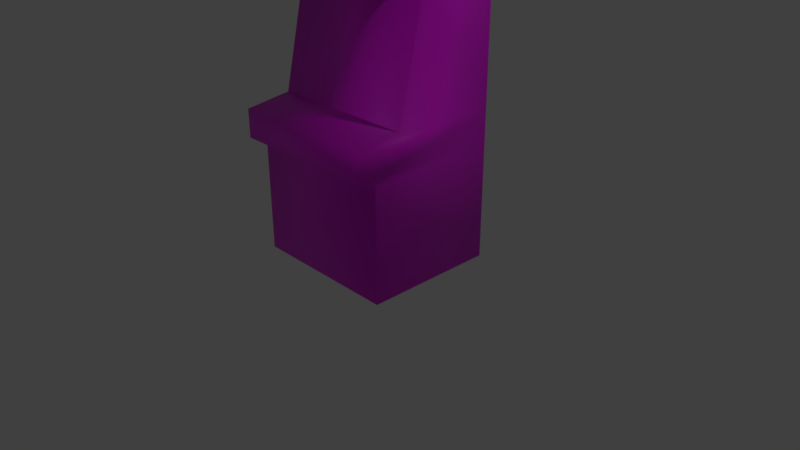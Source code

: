 # Source: arcadecab.blend  (saved by Blender 2.80.35; exported with 4.5.12 LTS)
import bpy
from mathutils import Matrix  # noqa: F401  (used for matrix-valued properties, if any)

bpy.ops.wm.read_factory_settings(use_empty=True)
scene = bpy.context.scene
scene.name = 'Scene'

# ---- collections
col_collection_1 = bpy.data.collections.new('Collection 1'); scene.collection.children.link(col_collection_1)

# ---- images (referenced by path relative to the original .blend; pixels are not part of the script)
import os
ASSET_DIR = os.environ.get("B2B_ASSET_DIR", "")  # directory of the original .blend (textures are referenced by path, not embedded)
HERE = os.path.dirname(os.path.abspath(__file__))  # packed textures are extracted next to this script under _unpacked/

def load_image(name, relpath, width, height, colorspace="sRGB"):
    """Load a texture the original file referenced (path relative to the .blend, or extracted next to this script)."""
    p = next((c for c in (os.path.join(HERE, relpath), os.path.join(ASSET_DIR, relpath)) if relpath and os.path.exists(c)), "")
    if p:
        img = bpy.data.images.load(p, check_existing=True)
        img.name = name
    else:  # same state as the original file: an image datablock whose file is absent (Cycles renders it pink)
        img = bpy.data.images.new(name, width, height)
        img.source = "FILE"
        img.filepath = "//" + (relpath or name)
    img.colorspace_settings.name = colorspace
    return img
img_arcadecab_png = load_image('arcadecab.png', 'arcadecab.png', 1024, 1024, 'sRGB')

# ---- materials (node trees are filled in below, after node groups)
mat_material = bpy.data.materials.new('Material')
mat_material.alpha_threshold = 0.0
mat_material.use_transparent_shadow = False
mat_material.roughness = 0.5
mat_material.line_color = (0.0, 0.0, 0.0, 1.0)

# ---- material node trees
mat_material.use_nodes = True; mat_material.node_tree.nodes.clear()
_N = mat_material.node_tree.nodes; _L = mat_material.node_tree.links
n0 = _N.new('ShaderNodeOutputMaterial'); n0.name = 'Material Output'; n0.location = (300, 300)
n1 = _N.new('ShaderNodeBsdfPrincipled'); n1.name = 'Principled BSDF'; n1.location = (10, 300)
n1.distribution = 'GGX'
n1.subsurface_method = 'BURLEY'
n1.inputs[3].default_value = 1.45
n2 = _N.new('ShaderNodeTexImage'); n2.name = 'Image Texture'; n2.location = (-280, 280)
n2.image = img_arcadecab_png
n2.interpolation = 'Closest'
_L.new(n1.outputs[0], n0.inputs[0])
_L.new(n2.outputs[0], n1.inputs[0])
n0.is_active_output = True

# ---- world
world_world = bpy.data.worlds.new('World'); scene.world = world_world
world_world.color = (0.05088, 0.05088, 0.05088)
world_world.use_sun_shadow = False
world_world.sun_shadow_jitter_overblur = 0.0
world_world.cycles.sampling_method = 'MANUAL'

# ---- cameras
cam_camera = bpy.data.cameras.new('Camera')
cam_camera.clip_end = 100.0
cam_camera.lens = 35.0
cam_camera.sensor_width = 32.0
cam_camera.sensor_height = 18.0
cam_camera.ortho_scale = 7.314
cam_camera.dof.focus_distance = 0.0
cam_camera.dof.aperture_fstop = 128.0

# ---- lights
light_lamp = bpy.data.lights.new('Lamp', 'POINT')
light_lamp.transmission_factor = 0.0
light_lamp.cutoff_distance = 30.0
light_lamp.energy = 100.0
light_lamp.shadow_buffer_clip_start = 1.001
light_lamp.shadow_soft_size = 0.1
light_lamp.shadow_maximum_resolution = 0.006
light_lamp.use_absolute_resolution = True

# ---- meshes
me_cube = bpy.data.meshes.new('Cube')
me_cube.from_pydata([(1.0, 1.0, 0.0), (1.0, -0.7638, 0.0), (-1.0, -0.7638, 0.0), (-1.0, 1.0, 0.0), (1.0, 0.5851, 4.0), (1.0, -0.684, 3.987), (-1.0, -0.684, 3.987), (-1.0, 0.5851, 4.0), (1.0, 1.0, 3.6), (1.0, -0.552, 3.61), (-1.0, -0.552, 3.61), (-1.0, 1.0, 3.6), (1.0, 1.0, 1.941), (1.0, -1.0, 1.941), (-1.0, -1.0, 1.941), (-1.0, 1.0, 1.941), (1.0, 1.0, 3.532), (1.0, -0.05911, 3.517), (-1.0, -0.05911, 3.517), (-1.0, 1.0, 3.532), (1.0, 1.0, 2.131), (1.0, -0.4032, 2.023), (-1.0, -0.4032, 2.023), (-1.0, 1.0, 2.131), (1.0, 1.0, 1.574), (1.0, -1.0, 1.574), (-1.0, -1.0, 1.574), (-1.0, 1.0, 1.574), (1.0, 1.0, 1.493), (1.0, -0.7638, 1.493), (-1.0, -0.7638, 1.493), (-1.0, 1.0, 1.493), (1.0, 1.0, 3.712), (1.0, -0.5891, 3.716), (-1.0, -0.5891, 3.716), (-1.0, 1.0, 3.712)], [], [(1, 3, 0), (7, 5, 4), (4, 33, 32), (5, 34, 33), (34, 7, 35), (0, 31, 28), (8, 35, 32), (18, 11, 19), (17, 10, 18), (8, 17, 16), (12, 25, 24), (13, 26, 25), (14, 27, 26), (12, 23, 20), (16, 11, 8), (20, 17, 21), (17, 22, 21), (18, 23, 22), (22, 15, 14), (21, 14, 13), (12, 21, 13), (20, 19, 16), (30, 27, 31), (25, 30, 29), (24, 29, 28), (24, 15, 12), (0, 29, 1), (29, 2, 1), (30, 3, 2), (28, 27, 24), (32, 7, 4), (34, 11, 10), (33, 10, 9), (32, 9, 8), (1, 2, 3), (7, 6, 5), (4, 5, 33), (5, 6, 34), (34, 6, 7), (0, 3, 31), (8, 11, 35), (18, 10, 11), (17, 9, 10), (8, 9, 17), (12, 13, 25), (13, 14, 26), (14, 15, 27), (12, 15, 23), (16, 19, 11), (20, 16, 17), (17, 18, 22), (18, 19, 23), (22, 23, 15), (21, 22, 14), (12, 20, 21), (20, 23, 19), (30, 26, 27), (25, 26, 30), (24, 25, 29), (24, 27, 15), (0, 28, 29), (29, 30, 2), (30, 31, 3), (28, 31, 27), (32, 35, 7), (34, 35, 11), (33, 34, 10), (32, 33, 9)])
me_cube.polygons.foreach_set('use_smooth', [True] * 68)
_uv = me_cube.uv_layers.new(name='UVMap')
_uv.uv.foreach_set('vector', [0.5753, 0.6433, 0.5603, 0.6598, 0.5603, 0.6433, 0.5886, 0.6719, 0.5842, 0.6619, 0.5886, 0.6619, 0.9107, 0.9999, 0.6902, 0.9281, 0.9973, 0.9281, 0.5, 0.8125, 0.0, 0.7188, 0.5, 0.7188, 0.4142, 0.3333, 0.4142, 0.3333, 0.4142, 0.3333, 0.5853, 0.6619, 0.577, 0.6544, 0.5853, 0.6544, 0.5853, 0.6439, 0.577, 0.6433, 0.5853, 0.6433, 0.4142, 0.3333, 0.4142, 0.3333, 0.4142, 0.3333, 0.5, 0.5469, 0.0, 0.6875, 0.0, 0.5469, 0.9973, 0.8999, 0.7762, 0.8791, 0.9973, 0.8829, 0.9973, 0.4853, 0.5798, 0.3934, 0.9973, 0.3934, 0.5, 0.09375, 0.0, 0.0, 0.5, 0.0, 0.4142, 0.3333, 0.4142, 0.3333, 0.4142, 0.3333, 0.5853, 0.6522, 0.577, 0.6513, 0.5853, 0.6513, 0.5853, 0.6443, 0.577, 0.6439, 0.5853, 0.6439, 0.9973, 0.5328, 0.7762, 0.8791, 0.7043, 0.5058, 0.5301, 0.6322, 0.5855, 0.6928, 0.5301, 0.6928, 0.4142, 0.3333, 0.4142, 0.3333, 0.4142, 0.3333, 0.4142, 0.3333, 0.4142, 0.3333, 0.4142, 0.3333, 0.5, 1.0, 0.0, 0.8125, 0.5, 0.8125, 0.9973, 0.4853, 0.7043, 0.5058, 0.5798, 0.4853, 0.5853, 0.6513, 0.577, 0.6443, 0.5853, 0.6443, 0.4142, 0.3333, 0.4142, 0.3333, 0.4142, 0.3333, 0.0, 0.0, 0.5, 0.09375, 0.0, 0.09375, 0.9973, 0.3934, 0.6291, 0.3733, 0.9973, 0.3733, 0.5853, 0.654, 0.577, 0.6522, 0.5853, 0.6522, 0.9973, 6.461e-05, 0.6291, 0.3733, 0.6291, 6.468e-05, 0.5, 0.5469, 0.0, 0.0, 0.5, 0.0, 0.4142, 0.3333, 0.4142, 0.3333, 0.4142, 0.3333, 0.5853, 0.6544, 0.577, 0.654, 0.5853, 0.654, 0.5903, 0.6619, 0.5886, 0.6719, 0.5886, 0.6619, 0.4142, 0.3333, 0.4142, 0.3333, 0.4142, 0.3333, 0.5, 0.7188, 0.0, 0.6875, 0.5, 0.6875, 0.9973, 0.9281, 0.6902, 0.8999, 0.9973, 0.8999, 0.5753, 0.6433, 0.5753, 0.6598, 0.5603, 0.6598, 0.5886, 0.6719, 0.5842, 0.6719, 0.5842, 0.6619, 0.9107, 0.9999, 0.6902, 0.9999, 0.6902, 0.9281, 0.5, 0.8125, 0.0, 0.8125, 0.0, 0.7188, 0.4142, 0.3333, 0.4142, 0.3333, 0.4142, 0.3333, 0.5853, 0.6619, 0.577, 0.6619, 0.577, 0.6544, 0.5853, 0.6439, 0.577, 0.6439, 0.577, 0.6433, 0.4142, 0.3333, 0.4142, 0.3333, 0.4142, 0.3333, 0.5, 0.5469, 0.5, 0.6875, 0.0, 0.6875, 0.9973, 0.8999, 0.6902, 0.8999, 0.7762, 0.8791, 0.9973, 0.4853, 0.5798, 0.4853, 0.5798, 0.3934, 0.5, 0.09375, 0.0, 0.09375, 0.0, 0.0, 0.4142, 0.3333, 0.4142, 0.3333, 0.4142, 0.3333, 0.5853, 0.6522, 0.577, 0.6522, 0.577, 0.6513, 0.5853, 0.6443, 0.577, 0.6443, 0.577, 0.6439, 0.9973, 0.5328, 0.9973, 0.8829, 0.7762, 0.8791, 0.5301, 0.6322, 0.5855, 0.6322, 0.5855, 0.6928, 0.4142, 0.3333, 0.4142, 0.3333, 0.4142, 0.3333, 0.4142, 0.3333, 0.4142, 0.3333, 0.4142, 0.3333, 0.5, 1.0, 0.0, 1.0, 0.0, 0.8125, 0.9973, 0.4853, 0.9973, 0.5328, 0.7043, 0.5058, 0.5853, 0.6513, 0.577, 0.6513, 0.577, 0.6443, 0.4142, 0.3333, 0.4142, 0.3333, 0.4142, 0.3333, 0.0, 0.0, 0.5, 0.0, 0.5, 0.09375, 0.9973, 0.3934, 0.5798, 0.3934, 0.6291, 0.3733, 0.5853, 0.654, 0.577, 0.654, 0.577, 0.6522, 0.9973, 6.461e-05, 0.9973, 0.3733, 0.6291, 0.3733, 0.5, 0.5469, 5.96e-08, 0.5469, 0.0, 0.0, 0.4142, 0.3333, 0.4142, 0.3333, 0.4142, 0.3333, 0.5853, 0.6544, 0.577, 0.6544, 0.577, 0.654, 0.5903, 0.6619, 0.5903, 0.6719, 0.5886, 0.6719, 0.4142, 0.3333, 0.4142, 0.3333, 0.4142, 0.3333, 0.5, 0.7188, 0.0, 0.7188, 0.0, 0.6875, 0.9973, 0.9281, 0.6902, 0.9281, 0.6902, 0.8999])
me_cube.materials.append(mat_material)
me_cube.use_remesh_preserve_volume = False
me_cube.use_remesh_preserve_attributes = False
me_cube.use_mirror_vertex_groups = False
me_cube.update()

# ---- objects
ob_cube = bpy.data.objects.new('Cube', me_cube)
ob_lamp = bpy.data.objects.new('Lamp', light_lamp)
ob_camera = bpy.data.objects.new('Camera', cam_camera)

# ---- transforms, parenting, visibility, modifiers, constraints
ob_cube.location = (0.0, 0.0, 0.0)
ob_cube.lock_rotations_4d = False
ob_cube.empty_display_type = 'ARROWS'
ob_cube.lineart.crease_threshold = 0.0
ob_lamp.location = (4.076, 1.005, 5.904)
ob_lamp.rotation_euler = (0.6503, 0.05522, 1.866)
ob_lamp.lock_rotations_4d = False
ob_lamp.empty_display_type = 'ARROWS'
ob_lamp.color = (0.0, 0.0, 0.0, 0.0)
ob_lamp.lineart.crease_threshold = 0.0
ob_camera.location = (7.481, -6.508, 5.344)
ob_camera.rotation_euler = (1.109, 0.0, 0.8149)
ob_camera.lock_rotations_4d = False
ob_camera.empty_display_type = 'ARROWS'
ob_camera.color = (0.0, 0.0, 0.0, 0.0)
ob_camera.display_type = 'WIRE'
ob_camera.lineart.crease_threshold = 0.0

# ---- collection membership
col_collection_1.objects.link(ob_cube)
col_collection_1.objects.link(ob_lamp)
col_collection_1.objects.link(ob_camera)

# ---- scene / render settings (as saved in the file)
scene.camera = ob_camera
scene.frame_start = 1; scene.frame_end = 250; scene.frame_set(176)
scene.render.engine = 'BLENDER_EEVEE_NEXT'
scene.render.resolution_percentage = 50
scene.render.dither_intensity = 0.0
scene.render.motion_blur_shutter = 1.0
scene.cycles.use_denoising = False
scene.cycles.samples = 128
scene.cycles.sampling_pattern = 'TABULATED_SOBOL'
scene.cycles.use_adaptive_sampling = False
scene.cycles.use_light_tree = False
scene.cycles.blur_glossy = 0.0
scene.cycles.sample_clamp_indirect = 0.0
scene.view_settings.view_transform = 'Standard'
bpy.context.view_layer.update()
